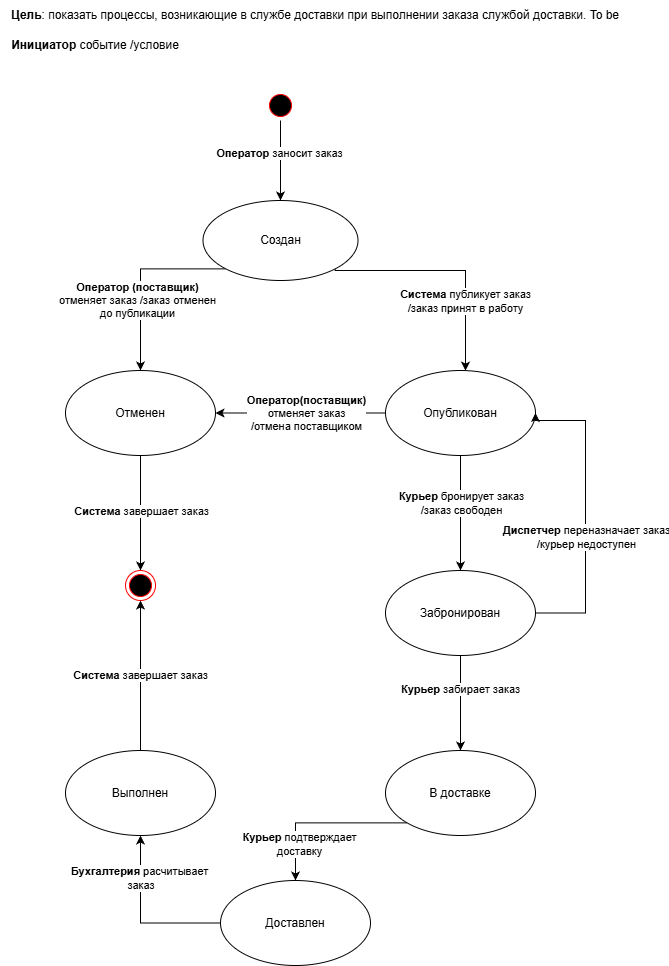

The diagram above was exported from draw.io. Its source (the exported page's mxGraphModel, read from the mxfile embedded in the PNG):
<mxGraphModel dx="668" dy="833" grid="1" gridSize="10" guides="1" tooltips="1" connect="1" arrows="1" fold="1" page="1" pageScale="1" pageWidth="850" pageHeight="1100" math="0" shadow="0">
  <root>
    <mxCell id="0" />
    <mxCell id="1" parent="0" />
    <mxCell id="HzGG2ZI_sSfNvbeQsvTb-1" parent="1" style="text;html=1;whiteSpace=wrap;strokeColor=none;fillColor=none;align=center;verticalAlign=middle;rounded=0;" value="&lt;b&gt;Цель&lt;/b&gt;: показать процессы, возникающие в службе доставки при выполнении заказа службой доставки. To be" vertex="1">
      <mxGeometry height="30" width="620" x="30" y="70" as="geometry" />
    </mxCell>
    <mxCell id="Joz4El6LSLp5UzTRY36l-6" edge="1" parent="1" source="Joz4El6LSLp5UzTRY36l-3" style="edgeStyle=orthogonalEdgeStyle;rounded=0;orthogonalLoop=1;jettySize=auto;html=1;" target="Joz4El6LSLp5UzTRY36l-5">
      <mxGeometry relative="1" as="geometry" />
    </mxCell>
    <mxCell id="Joz4El6LSLp5UzTRY36l-7" connectable="0" parent="Joz4El6LSLp5UzTRY36l-6" style="edgeLabel;html=1;align=center;verticalAlign=middle;resizable=0;points=[];" value="&lt;b&gt;Оператор&lt;/b&gt; заносит заказ" vertex="1">
      <mxGeometry relative="1" x="-0.2" y="-2" as="geometry">
        <mxPoint as="offset" />
      </mxGeometry>
    </mxCell>
    <mxCell id="Joz4El6LSLp5UzTRY36l-3" parent="1" style="ellipse;html=1;shape=startState;fillColor=#000000;strokeColor=#ff0000;" value="" vertex="1">
      <mxGeometry height="30" width="30" x="290" y="160" as="geometry" />
    </mxCell>
    <mxCell id="Joz4El6LSLp5UzTRY36l-11" edge="1" parent="1" source="Joz4El6LSLp5UzTRY36l-5" style="edgeStyle=orthogonalEdgeStyle;rounded=0;orthogonalLoop=1;jettySize=auto;html=1;entryX=0.5;entryY=0;entryDx=0;entryDy=0;exitX=0;exitY=1;exitDx=0;exitDy=0;" target="Joz4El6LSLp5UzTRY36l-9">
      <mxGeometry relative="1" as="geometry">
        <Array as="points">
          <mxPoint x="165" y="338" />
        </Array>
      </mxGeometry>
    </mxCell>
    <mxCell id="Joz4El6LSLp5UzTRY36l-12" connectable="0" parent="Joz4El6LSLp5UzTRY36l-11" style="edgeLabel;html=1;align=center;verticalAlign=middle;resizable=0;points=[];" value="&lt;b&gt;Оператор (поставщик) &lt;br&gt;&lt;/b&gt;отменяет заказ /заказ отменен&lt;br&gt;до публикации" vertex="1">
      <mxGeometry relative="1" x="0.2385" y="-4" as="geometry">
        <mxPoint as="offset" />
      </mxGeometry>
    </mxCell>
    <mxCell id="Joz4El6LSLp5UzTRY36l-14" edge="1" parent="1" source="Joz4El6LSLp5UzTRY36l-5" style="edgeStyle=orthogonalEdgeStyle;rounded=0;orthogonalLoop=1;jettySize=auto;html=1;exitX=1;exitY=1;exitDx=0;exitDy=0;" target="Joz4El6LSLp5UzTRY36l-10">
      <mxGeometry relative="1" as="geometry">
        <Array as="points">
          <mxPoint x="360" y="340" />
          <mxPoint x="490" y="340" />
        </Array>
        <mxPoint x="390" y="310" as="sourcePoint" />
      </mxGeometry>
    </mxCell>
    <mxCell id="Joz4El6LSLp5UzTRY36l-15" connectable="0" parent="Joz4El6LSLp5UzTRY36l-14" style="edgeLabel;html=1;align=center;verticalAlign=middle;resizable=0;points=[];" value="&lt;b&gt;Система&lt;/b&gt; публикует заказ&lt;br&gt;/заказ принят в работу" vertex="1">
      <mxGeometry relative="1" x="-0.0266" y="1" as="geometry">
        <mxPoint x="19" y="31" as="offset" />
      </mxGeometry>
    </mxCell>
    <mxCell id="Joz4El6LSLp5UzTRY36l-5" parent="1" style="ellipse;html=1;whiteSpace=wrap;" value="Создан" vertex="1">
      <mxGeometry height="80" width="155" x="227.5" y="270" as="geometry" />
    </mxCell>
    <mxCell id="Joz4El6LSLp5UzTRY36l-28" edge="1" parent="1" source="Joz4El6LSLp5UzTRY36l-9" style="edgeStyle=orthogonalEdgeStyle;rounded=0;orthogonalLoop=1;jettySize=auto;html=1;" target="Joz4El6LSLp5UzTRY36l-24">
      <mxGeometry relative="1" as="geometry" />
    </mxCell>
    <mxCell id="Joz4El6LSLp5UzTRY36l-29" connectable="0" parent="Joz4El6LSLp5UzTRY36l-28" style="edgeLabel;html=1;align=center;verticalAlign=middle;resizable=0;points=[];" value="&lt;b&gt;Система &lt;/b&gt;завершает заказ" vertex="1">
      <mxGeometry relative="1" x="-0.3043" as="geometry">
        <mxPoint y="15" as="offset" />
      </mxGeometry>
    </mxCell>
    <mxCell id="Joz4El6LSLp5UzTRY36l-9" parent="1" style="ellipse;html=1;whiteSpace=wrap;" value="Отменен" vertex="1">
      <mxGeometry height="85" width="150" x="90" y="440" as="geometry" />
    </mxCell>
    <mxCell id="Joz4El6LSLp5UzTRY36l-17" edge="1" parent="1" source="Joz4El6LSLp5UzTRY36l-10" style="edgeStyle=orthogonalEdgeStyle;rounded=0;orthogonalLoop=1;jettySize=auto;html=1;" target="Joz4El6LSLp5UzTRY36l-16">
      <mxGeometry relative="1" as="geometry" />
    </mxCell>
    <mxCell id="Joz4El6LSLp5UzTRY36l-18" connectable="0" parent="Joz4El6LSLp5UzTRY36l-17" style="edgeLabel;html=1;align=center;verticalAlign=middle;resizable=0;points=[];" value="&lt;b&gt;Курьер &lt;/b&gt;бронирует заказ &lt;br&gt;/заказ свободен" vertex="1">
      <mxGeometry relative="1" x="-0.5619" y="4" as="geometry">
        <mxPoint x="-4" y="22" as="offset" />
      </mxGeometry>
    </mxCell>
    <mxCell id="Joz4El6LSLp5UzTRY36l-21" edge="1" parent="1" source="Joz4El6LSLp5UzTRY36l-10" style="edgeStyle=orthogonalEdgeStyle;rounded=0;orthogonalLoop=1;jettySize=auto;html=1;entryX=1;entryY=0.5;entryDx=0;entryDy=0;" target="Joz4El6LSLp5UzTRY36l-9">
      <mxGeometry relative="1" as="geometry" />
    </mxCell>
    <mxCell id="Joz4El6LSLp5UzTRY36l-22" connectable="0" parent="Joz4El6LSLp5UzTRY36l-21" style="edgeLabel;html=1;align=center;verticalAlign=middle;resizable=0;points=[];" value="&lt;b&gt;Оператор(поставщик)&lt;/b&gt;&lt;br&gt;отменяет заказ&lt;br&gt;/отмена поставщиком" vertex="1">
      <mxGeometry relative="1" x="0.1" as="geometry">
        <mxPoint x="14" as="offset" />
      </mxGeometry>
    </mxCell>
    <mxCell id="Joz4El6LSLp5UzTRY36l-10" parent="1" style="ellipse;html=1;whiteSpace=wrap;" value="Опубликован" vertex="1">
      <mxGeometry height="85" width="150" x="410" y="440" as="geometry" />
    </mxCell>
    <mxCell id="Joz4El6LSLp5UzTRY36l-13" parent="1" style="text;html=1;whiteSpace=wrap;strokeColor=none;fillColor=none;align=center;verticalAlign=middle;rounded=0;autosize=1;resizable=0;" value="&lt;b&gt;Инициатор &lt;/b&gt;событие /условие" vertex="1">
      <mxGeometry height="30" width="190" x="25" y="100" as="geometry" />
    </mxCell>
    <mxCell id="Joz4El6LSLp5UzTRY36l-19" edge="1" parent="1" source="Joz4El6LSLp5UzTRY36l-16" style="edgeStyle=orthogonalEdgeStyle;rounded=0;orthogonalLoop=1;jettySize=auto;html=1;entryX=1;entryY=0.5;entryDx=0;entryDy=0;" target="Joz4El6LSLp5UzTRY36l-10">
      <mxGeometry relative="1" as="geometry">
        <Array as="points">
          <mxPoint x="610" y="683" />
          <mxPoint x="610" y="490" />
          <mxPoint x="560" y="490" />
        </Array>
      </mxGeometry>
    </mxCell>
    <mxCell id="Joz4El6LSLp5UzTRY36l-20" connectable="0" parent="Joz4El6LSLp5UzTRY36l-19" style="edgeLabel;html=1;align=center;verticalAlign=middle;resizable=0;points=[];" value="&lt;b&gt;Диспетчер&lt;/b&gt; переназначает заказ&lt;br&gt;/курьер недоступен" vertex="1">
      <mxGeometry relative="1" x="0.0576" as="geometry">
        <mxPoint y="33" as="offset" />
      </mxGeometry>
    </mxCell>
    <mxCell id="Joz4El6LSLp5UzTRY36l-31" edge="1" parent="1" source="Joz4El6LSLp5UzTRY36l-16" style="edgeStyle=orthogonalEdgeStyle;rounded=0;orthogonalLoop=1;jettySize=auto;html=1;" target="Joz4El6LSLp5UzTRY36l-30">
      <mxGeometry relative="1" as="geometry" />
    </mxCell>
    <mxCell id="Joz4El6LSLp5UzTRY36l-32" connectable="0" parent="Joz4El6LSLp5UzTRY36l-31" style="edgeLabel;html=1;align=center;verticalAlign=middle;resizable=0;points=[];" value="&lt;b&gt;Курьер&lt;/b&gt; забирает заказ" vertex="1">
      <mxGeometry relative="1" x="-0.3053" y="-1" as="geometry">
        <mxPoint as="offset" />
      </mxGeometry>
    </mxCell>
    <mxCell id="Joz4El6LSLp5UzTRY36l-16" parent="1" style="ellipse;html=1;whiteSpace=wrap;" value="Забронирован" vertex="1">
      <mxGeometry height="85" width="150" x="410" y="640" as="geometry" />
    </mxCell>
    <mxCell id="Joz4El6LSLp5UzTRY36l-24" parent="1" style="ellipse;html=1;shape=endState;fillColor=#000000;strokeColor=#ff0000;" value="" vertex="1">
      <mxGeometry height="30" width="30" x="150" y="640" as="geometry" />
    </mxCell>
    <mxCell id="Joz4El6LSLp5UzTRY36l-34" edge="1" parent="1" source="Joz4El6LSLp5UzTRY36l-30" style="edgeStyle=orthogonalEdgeStyle;rounded=0;orthogonalLoop=1;jettySize=auto;html=1;exitX=0;exitY=1;exitDx=0;exitDy=0;" target="Joz4El6LSLp5UzTRY36l-33">
      <mxGeometry relative="1" as="geometry" />
    </mxCell>
    <mxCell id="Joz4El6LSLp5UzTRY36l-35" connectable="0" parent="Joz4El6LSLp5UzTRY36l-34" style="edgeLabel;html=1;align=center;verticalAlign=middle;resizable=0;points=[];" value="&lt;b&gt;Курьер &lt;/b&gt;подтверждает&lt;br&gt;доставку" vertex="1">
      <mxGeometry relative="1" x="0.576" y="3" as="geometry">
        <mxPoint as="offset" />
      </mxGeometry>
    </mxCell>
    <mxCell id="Joz4El6LSLp5UzTRY36l-30" parent="1" style="ellipse;html=1;whiteSpace=wrap;" value="В доставке" vertex="1">
      <mxGeometry height="85" width="150" x="410" y="820" as="geometry" />
    </mxCell>
    <mxCell id="Joz4El6LSLp5UzTRY36l-37" edge="1" parent="1" source="Joz4El6LSLp5UzTRY36l-33" style="edgeStyle=orthogonalEdgeStyle;rounded=0;orthogonalLoop=1;jettySize=auto;html=1;" target="Joz4El6LSLp5UzTRY36l-36">
      <mxGeometry relative="1" as="geometry" />
    </mxCell>
    <mxCell id="Joz4El6LSLp5UzTRY36l-38" connectable="0" parent="Joz4El6LSLp5UzTRY36l-37" style="edgeLabel;html=1;align=center;verticalAlign=middle;resizable=0;points=[];" value="&lt;b&gt;Бухгалтерия&lt;/b&gt;&amp;nbsp;расчитывает&lt;br&gt;&amp;nbsp;заказ" vertex="1">
      <mxGeometry relative="1" x="0.6778" as="geometry">
        <mxPoint x="-2" y="16" as="offset" />
      </mxGeometry>
    </mxCell>
    <mxCell id="Joz4El6LSLp5UzTRY36l-33" parent="1" style="ellipse;html=1;whiteSpace=wrap;" value="Доставлен" vertex="1">
      <mxGeometry height="85" width="150" x="245" y="950" as="geometry" />
    </mxCell>
    <mxCell id="Joz4El6LSLp5UzTRY36l-39" edge="1" parent="1" source="Joz4El6LSLp5UzTRY36l-36" style="edgeStyle=orthogonalEdgeStyle;rounded=0;orthogonalLoop=1;jettySize=auto;html=1;" target="Joz4El6LSLp5UzTRY36l-24" value="&lt;b&gt;Система&lt;/b&gt; завершает заказ">
      <mxGeometry relative="1" as="geometry" />
    </mxCell>
    <mxCell id="Joz4El6LSLp5UzTRY36l-36" parent="1" style="ellipse;html=1;whiteSpace=wrap;" value="Выполнен" vertex="1">
      <mxGeometry height="85" width="150" x="90" y="820" as="geometry" />
    </mxCell>
  </root>
</mxGraphModel>